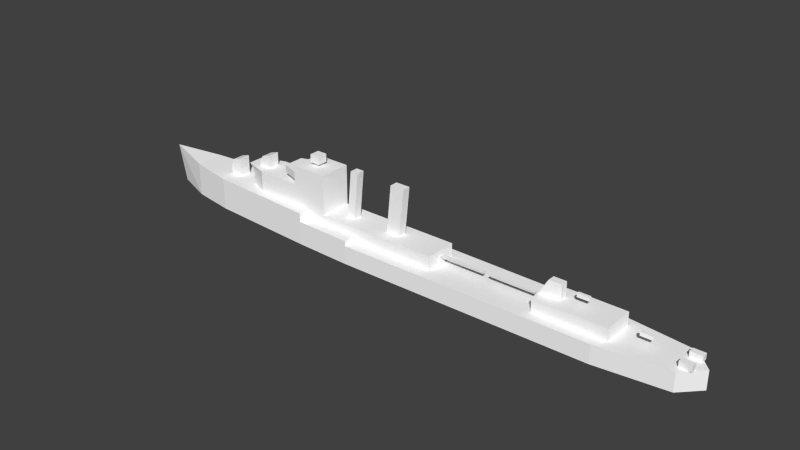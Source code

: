 # Source: farragut_l.blend  (saved by Blender 2.69.0; exported with 4.5.12 LTS)
import bpy
from mathutils import Matrix  # noqa: F401  (used for matrix-valued properties, if any)

bpy.ops.wm.read_factory_settings(use_empty=True)
scene = bpy.context.scene
scene.name = 'Scene'

# ---- collections
col_collection_1 = bpy.data.collections.new('Collection 1'); scene.collection.children.link(col_collection_1)

# ---- materials (node trees are filled in below, after node groups)
mat_material_texture = bpy.data.materials.new('Material Texture')
mat_material_texture.alpha_threshold = 0.0
mat_material_texture.use_transparent_shadow = False
mat_material_texture.diffuse_color = (1.0, 1.0, 1.0, 1.0)
mat_material_texture.roughness = 0.5
mat_material_texture.line_color = (0.0, 0.0, 0.0, 1.0)

# ---- material node trees

# ---- world
world_world = bpy.data.worlds.new('World'); scene.world = world_world
world_world.color = (0.05088, 0.05088, 0.05088)
world_world.use_sun_shadow = False
world_world.sun_shadow_jitter_overblur = 0.0
world_world.cycles.sampling_method = 'NONE'
world_world.cycles.sample_map_resolution = 256

# ---- meshes
me_cube_001 = bpy.data.meshes.new('Cube.001')
me_cube_001.from_pydata([(8.4, 0.0, 4.3), (16.0, 0.0, 4.3), (8.2, -0.375, 4.8), (8.2, 0.375, 4.8), (16.2, 0.375, 4.8), (16.2, -0.375, 4.8), (17.4, 0.0, 4.3), (25.0, 0.0, 4.3), (17.2, -0.375, 4.8), (17.2, 0.375, 4.8), (25.2, 0.375, 4.8), (25.2, -0.375, 4.8), (48.56, -2.0, 3.2), (50.56, -2.0, 3.2), (48.56, -2.0, 4.2), (50.56, -2.0, 4.2), (48.56, -1.0, 4.2), (48.56, -1.0, 3.2), (50.56, -1.0, 4.2), (50.56, -1.0, 3.2), (48.56, 2.0, 3.2), (50.56, 2.0, 3.2), (48.56, 2.0, 4.2), (50.56, 2.0, 4.2), (48.56, 1.0, 4.2), (48.56, 1.0, 3.2), (50.56, 1.0, 4.2), (50.56, 1.0, 3.2), (-36.85, -1.0, 5.6), (-36.85, 1.0, 5.6), (-34.65, 1.0, 5.6), (-34.65, -1.0, 5.6), (-36.25, -1.0, 8.45), (-36.25, 1.0, 8.45), (-34.65, 1.0, 8.95), (-34.65, -1.0, 8.95), (-36.85, -1.0, 7.35), (-36.85, 1.0, 7.35), (-29.6, -1.0, 9.15), (-29.6, 1.0, 9.15), (-27.4, 1.0, 9.15), (-27.4, -1.0, 9.15), (-29.0, -1.0, 11.0), (-29.0, 1.0, 11.0), (-27.4, 1.0, 11.5), (-27.4, -1.0, 11.5), (-29.6, -1.0, 9.9), (-29.6, 1.0, 9.9), (-27.5, -2.8, 9.15), (33.9, -0.25, 7.259), (33.9, 0.25, 7.259), (31.9, 0.25, 7.259), (31.9, -0.25, 7.259), (33.9, -0.25, 6.62), (33.9, 0.25, 6.62), (31.9, 0.25, 6.62), (31.9, -0.25, 6.62), (43.9, -0.25, 5.059), (43.9, 0.25, 5.059), (41.9, 0.25, 5.059), (41.9, -0.25, 5.059), (43.9, -0.25, 4.42), (43.9, 0.25, 4.42), (41.9, 0.25, 4.42), (41.9, -0.25, 4.42), (-30.8, 1.37, 5.6), (-13.5, 2.8, 5.6), (-30.8, 1.37, 8.15), (-17.0, 2.8, 5.6), (-17.0, 2.8, 4.08), (-27.5, 2.8, 5.6), (-27.5, 2.8, 9.15), (8.0, 2.8, 5.6), (8.0, 2.8, 3.2), (-7.0, 2.8, 4.08), (-7.0, 2.8, 3.2), (38.5, 2.8, 3.2), (-19.8, 2.8, 9.15), (-19.8, 2.8, 5.6), (26.2, 2.8, 3.2), (26.2, 1.3, 5.4), (38.5, 2.8, 5.4), (-10.21, 0.7071, 5.6), (26.2, 2.8, 5.4), (-13.5, 2.8, 12.5), (-19.8, 2.8, 10.15), (-22.75, 1.8, 11.45), (-13.5, -2.8, 12.5), (-19.8, 2.8, 11.45), (-22.75, 1.8, 10.15), (-19.8, 2.8, 12.5), (-17.88, 0.8839, 13.0), (-16.12, 0.8839, 14.4), (-16.12, 0.8839, 13.0), (-17.88, 0.8839, 14.4), (29.7, 0.65, 5.4), (-31.8, 1.37, 9.15), (-30.8, -1.37, 5.6), (-13.5, -2.8, 5.6), (-30.8, -1.37, 8.15), (1.273, -0.7071, 13.8), (-17.0, -2.8, 5.6), (-17.0, -2.8, 4.08), (-27.5, -2.8, 5.6), (8.0, -2.8, 5.6), (-7.993, -0.7071, 13.8), (8.0, -2.8, 3.2), (-8.793, -0.7071, 5.6), (-7.0, -2.8, 4.08), (-7.0, -2.8, 3.2), (38.5, -2.8, 3.2), (-19.8, -2.8, 9.15), (-19.8, -2.8, 5.6), (26.2, -2.8, 3.2), (26.2, -1.3, 5.4), (38.5, -2.8, 5.4), (0.4728, -0.7071, 5.6), (-2.073, 0.7071, 5.6), (-8.793, 0.7071, 5.6), (-7.993, 0.7071, 13.8), (-9.407, 0.7071, 13.8), (26.2, -2.8, 5.4), (29.7, -0.65, 5.4), (-22.75, -1.8, 11.45), (-19.8, -2.8, 11.45), (-19.8, -2.8, 12.5), (-10.21, -0.7071, 5.6), (-22.75, -1.8, 10.15), (-19.8, -2.8, 10.15), (-1.273, -0.7071, 13.8), (-2.073, -0.7071, 5.6), (-9.407, -0.7071, 13.8), (-17.88, -0.8839, 13.0), (-16.12, -0.8839, 14.4), (-16.12, -0.8839, 13.0), (-17.88, -0.8839, 14.4), (-1.273, 0.7071, 13.8), (29.7, -0.65, 7.9), (0.4728, 0.7071, 5.6), (27.5, -0.65, 7.9), (1.273, 0.7071, 13.8), (29.7, 0.65, 7.9), (27.5, 0.65, 7.9), (-31.8, -1.37, 9.15), (-43.85, 2.5, 5.9), (-36.3, 3.7, 5.6), (-17.0, 4.784, 5.6), (48.9, 3.2, 3.2), (37.0, 4.6, 3.2), (-17.0, 4.784, 4.08), (-7.0, 5.078, 4.08), (-52.0, 0.0, 6.57), (-43.85, -2.5, 5.9), (-43.85, 0.0, 5.9), (-36.3, -3.7, 5.6), (-36.3, 0.0, 5.6), (-17.0, -4.784, 5.6), (-17.0, 0.0, 5.6), (52.0, 0.0, 3.2), (-7.0, 0.0, 3.2), (48.9, -3.2, 3.2), (48.9, 0.0, 3.2), (37.0, -4.6, 3.2), (37.0, 0.0, 3.2), (-17.0, -4.784, 4.08), (-17.0, 0.0, 4.08), (-7.0, -5.078, 4.08), (-7.0, 0.0, 4.08), (-7.0, -5.078, 3.2), (-7.0, -5.078, 0.0), (37.0, -4.6, 0.0), (48.9, -3.2, 0.0), (-17.0, -4.784, 0.0), (-7.0, 5.078, 3.2), (-36.3, -3.7, 0.0), (-43.85, -2.5, 0.0), (-50.6, 0.0, 0.0), (52.0, 0.0, 0.0), (-43.85, 2.5, 0.0), (-36.3, 3.7, 0.0), (-17.0, 4.784, 0.0), (-7.0, 5.078, 0.0), (48.9, 3.2, 0.0), (37.0, 4.6, 0.0)], [(128, 88)], [(5, 4, 3, 2), (11, 10, 9, 8), (25, 27, 26, 24), (17, 16, 18, 19), (18, 15, 13, 19), (15, 14, 12, 13), (14, 16, 17, 12), (15, 18, 16, 14), (24, 22, 20, 25), (22, 23, 21, 20), (26, 23, 22, 24), (23, 26, 27, 21), (3, 4, 1, 0), (2, 3, 0), (11, 8, 6, 7), (10, 11, 7), (36, 37, 29, 28), (35, 34, 33, 32), (34, 35, 31, 30), (35, 32, 36), (32, 33, 37, 36), (35, 36, 28, 31), (46, 47, 39, 38), (111, 112, 101, 98), (45, 44, 43, 42), (43, 44, 47), (37, 34, 30, 29), (47, 44, 40, 39), (44, 45, 41, 40), (42, 43, 47, 46), (49, 53, 54, 50), (51, 52, 49, 50), (52, 56, 53, 49), (51, 55, 56, 52), (62, 61, 64, 63), (50, 54, 55, 51), (57, 61, 62, 58), (59, 60, 57, 58), (60, 64, 61, 57), (59, 63, 64, 60), (107, 105, 131, 126), (58, 62, 63, 59), (54, 53, 56, 55), (100, 136, 129), (115, 81, 83, 95, 122), (138, 140, 100, 116), (45, 42, 46), (127, 123, 86, 89), (33, 34, 37), (118, 119, 105, 107), (48, 103, 112, 111), (85, 89, 86, 88), (124, 88, 86, 123), (95, 80, 142, 141), (99, 48, 143), (84, 85, 88), (82, 120, 119, 118), (126, 131, 120, 82), (83, 81, 76, 79), (80, 114, 139, 142), (80, 83, 79), (120, 131, 119), (98, 87, 128, 111), (4, 5, 1), (45, 46, 38, 41), (114, 113, 121), (143, 48, 71, 96), (67, 71, 70, 65), (69, 66, 74), (5, 2, 0, 1), (130, 129, 136, 117), (121, 113, 110, 115), (131, 105, 119), (122, 95, 141, 137), (116, 100, 129, 130), (142, 139, 137, 141), (114, 80, 79, 113), (87, 84, 90, 125), (74, 66, 72, 75), (98, 101, 102), (109, 106, 104), (75, 72, 73), (66, 69, 68), (102, 108, 98), (153, 144, 151), (155, 145, 144, 153), (157, 146, 145, 155), (158, 147, 161), (167, 150, 149, 165), (149, 173, 181, 180), (153, 151, 152), (155, 153, 152, 154), (157, 155, 154, 156), (158, 161, 160), (167, 165, 164, 166), (99, 97, 103, 48), (132, 93, 134), (128, 124, 123, 127), (145, 146, 180, 179), (114, 122, 137, 139), (117, 136, 140, 138), (157, 165, 149, 146), (9, 10, 7, 6), (8, 9, 6), (77, 78, 70, 71), (67, 96, 71), (140, 136, 100), (77, 66, 68, 78), (98, 66, 84), (77, 111, 128, 85), (90, 88, 124, 125), (144, 145, 179, 178), (152, 175, 174, 154), (87, 125, 124), (127, 89, 85, 128), (81, 115, 110, 76), (72, 104, 106, 73), (84, 88, 90), (115, 122, 121), (122, 114, 121), (161, 147, 148, 163), (159, 167, 166, 168), (161, 163, 162, 160), (149, 150, 173), (147, 158, 177, 182), (154, 174, 172, 156), (151, 176, 175, 152), (163, 148, 173, 159), (66, 77, 85, 84), (163, 159, 168, 162), (151, 144, 178, 176), (159, 173, 150, 167), (168, 169, 170, 162), (148, 147, 182, 183), (164, 168, 166), (157, 156, 164, 165), (164, 172, 169, 168), (132, 135, 94, 91), (93, 132, 91), (132, 134, 133, 135), (160, 171, 177, 158), (134, 93, 92, 133), (92, 94, 135), (173, 148, 183, 181), (108, 109, 104, 98), (98, 104, 72, 66), (98, 84, 87), (87, 124, 128), (133, 92, 135), (91, 94, 92, 93), (162, 170, 171, 160), (111, 77, 71, 48), (99, 143, 96, 67), (99, 67, 65, 97), (95, 83, 80)])
_uv = me_cube_001.uv_layers.new(name='UVMap')
_uv.uv.foreach_set('vector', [0.6598, 0.4493, 0.6598, 0.4493, 0.5905, 0.4493, 0.5905, 0.4493, 0.7377, 0.4493, 0.7377, 0.4493, 0.6684, 0.4493, 0.6684, 0.4493, 0.9401, 0.4354, 0.9574, 0.4354, 0.9574, 0.4441, 0.9401, 0.4441, 0.9401, 0.4354, 0.9401, 0.4441, 0.9574, 0.4441, 0.9574, 0.4354, 0.9574, 0.4441, 0.9574, 0.4441, 0.9574, 0.4354, 0.9574, 0.4354, 0.9574, 0.4441, 0.9401, 0.4441, 0.9401, 0.4354, 0.9574, 0.4354, 0.9401, 0.4441, 0.9401, 0.4441, 0.9401, 0.4354, 0.9401, 0.4354, 0.9574, 0.4441, 0.9574, 0.4441, 0.9401, 0.4441, 0.9401, 0.4441, 0.9401, 0.4441, 0.9401, 0.4441, 0.9401, 0.4354, 0.9401, 0.4354, 0.9401, 0.4441, 0.9574, 0.4441, 0.9574, 0.4354, 0.9401, 0.4354, 0.9574, 0.4441, 0.9574, 0.4441, 0.9401, 0.4441, 0.9401, 0.4441, 0.9574, 0.4441, 0.9574, 0.4441, 0.9574, 0.4354, 0.9574, 0.4354, 0.5905, 0.4493, 0.6598, 0.4493, 0.658, 0.445, 0.5922, 0.445, 0.5905, 0.4493, 0.5905, 0.4493, 0.5922, 0.445, 0.7377, 0.4493, 0.6684, 0.4493, 0.6702, 0.445, 0.736, 0.445, 0.7377, 0.4493, 0.7377, 0.4493, 0.736, 0.445, 0.2002, 0.4714, 0.2002, 0.4714, 0.2002, 0.4562, 0.2002, 0.4562, 0.2193, 0.4852, 0.2193, 0.4852, 0.2054, 0.4809, 0.2054, 0.4809, 0.2193, 0.4852, 0.2193, 0.4852, 0.2193, 0.4562, 0.2193, 0.4562, 0.2193, 0.4852, 0.2054, 0.4809, 0.2002, 0.4714, 0.2054, 0.4809, 0.2054, 0.4809, 0.2002, 0.4714, 0.2002, 0.4714, 0.2193, 0.4852, 0.2002, 0.4714, 0.2002, 0.4562, 0.2193, 0.4562, 0.263, 0.4935, 0.263, 0.4935, 0.263, 0.487, 0.263, 0.487, 0.3479, 0.487, 0.3479, 0.4562, 0.3722, 0.4562, 0.4025, 0.4562, 0.2821, 0.5073, 0.2821, 0.5073, 0.2682, 0.503, 0.2682, 0.503, 0.2682, 0.503, 0.2821, 0.5073, 0.263, 0.4935, 0.2002, 0.4714, 0.2193, 0.4852, 0.2193, 0.4562, 0.2002, 0.4562, 0.263, 0.4935, 0.2821, 0.5073, 0.2821, 0.487, 0.263, 0.487, 0.2821, 0.5073, 0.2821, 0.5073, 0.2821, 0.487, 0.2821, 0.487, 0.2682, 0.503, 0.2682, 0.503, 0.263, 0.4935, 0.263, 0.4935, 0.9622, 0.3584, 0.9622, 0.3529, 0.9622, 0.3529, 0.9622, 0.3584, 0.9449, 0.3584, 0.9449, 0.3584, 0.9622, 0.3584, 0.9622, 0.3584, 0.9449, 0.3584, 0.9449, 0.3529, 0.9622, 0.3529, 0.9622, 0.3584, 0.9449, 0.3584, 0.9449, 0.3529, 0.9449, 0.3529, 0.9449, 0.3584, 0.9622, 0.3529, 0.9622, 0.3529, 0.9449, 0.3529, 0.9449, 0.3529, 0.9622, 0.3584, 0.9622, 0.3529, 0.9449, 0.3529, 0.9449, 0.3584, 0.9622, 0.3584, 0.9622, 0.3529, 0.9622, 0.3529, 0.9622, 0.3584, 0.9449, 0.3584, 0.9449, 0.3584, 0.9622, 0.3584, 0.9622, 0.3584, 0.9449, 0.3584, 0.9449, 0.3529, 0.9622, 0.3529, 0.9622, 0.3584, 0.9449, 0.3584, 0.9449, 0.3529, 0.9449, 0.3529, 0.9449, 0.3584, 0.4433, 0.4562, 0.4502, 0.5272, 0.438, 0.5272, 0.431, 0.4562, 0.9622, 0.3584, 0.9622, 0.3529, 0.9449, 0.3529, 0.9449, 0.3584, 0.9622, 0.3529, 0.9622, 0.3529, 0.9449, 0.3529, 0.9449, 0.3529, 0.5305, 0.5272, 0.5084, 0.5272, 0.5084, 0.5272, 0.8528, 0.3522, 0.8528, 0.4007, 0.7462, 0.4007, 0.7765, 0.3821, 0.7765, 0.3708, 0.5235, 0.4562, 0.5305, 0.5272, 0.5305, 0.5272, 0.5235, 0.4562, 0.2821, 0.5073, 0.2682, 0.503, 0.263, 0.4935, 0.3224, 0.4956, 0.3224, 0.5069, 0.3224, 0.5069, 0.3224, 0.4956, 0.2054, 0.4809, 0.2193, 0.4852, 0.2002, 0.4714, 0.4433, 0.4562, 0.4502, 0.5272, 0.4502, 0.5272, 0.4433, 0.4562, 0.2812, 0.487, 0.2812, 0.4562, 0.3479, 0.4562, 0.3479, 0.487, 0.3479, 0.4956, 0.3224, 0.4956, 0.3224, 0.5069, 0.3479, 0.5069, 0.3477, 0.3522, 0.3477, 0.4007, 0.3222, 0.392, 0.3222, 0.3609, 0.7767, 0.4545, 0.7464, 0.4545, 0.7577, 0.4761, 0.7767, 0.4761, 0.2526, 0.4783, 0.2812, 0.487, 0.244, 0.487, 0.4025, 0.516, 0.3479, 0.4956, 0.3479, 0.5069, 0.431, 0.4562, 0.438, 0.5272, 0.4502, 0.5272, 0.4433, 0.4562, 0.431, 0.4562, 0.438, 0.5272, 0.438, 0.5272, 0.431, 0.4562, 0.7464, 0.4545, 0.853, 0.4545, 0.853, 0.4354, 0.7464, 0.4354, 0.7464, 0.4545, 0.7464, 0.4545, 0.7577, 0.4761, 0.7577, 0.4761, 0.7464, 0.4545, 0.7464, 0.4545, 0.7464, 0.4354, 0.438, 0.5272, 0.438, 0.5272, 0.4502, 0.5272, 0.4025, 0.4562, 0.4025, 0.516, 0.3479, 0.4956, 0.3479, 0.487, 0.6598, 0.4493, 0.6598, 0.4493, 0.658, 0.445, 0.2821, 0.5073, 0.263, 0.4935, 0.263, 0.487, 0.2821, 0.487, 0.7464, 0.4545, 0.7464, 0.4354, 0.7464, 0.4545, 0.2438, 0.3646, 0.281, 0.3522, 0.281, 0.4007, 0.2438, 0.3883, 0.2526, 0.4783, 0.2812, 0.487, 0.2812, 0.4562, 0.2526, 0.4562, 0.3722, 0.443, 0.4025, 0.4562, 0.4588, 0.443, 0.6598, 0.4493, 0.5905, 0.4493, 0.5922, 0.445, 0.658, 0.445, 0.5015, 0.4562, 0.5084, 0.5272, 0.5084, 0.5272, 0.5015, 0.4562, 0.7464, 0.4545, 0.7464, 0.4354, 0.853, 0.4354, 0.853, 0.4545, 0.438, 0.5272, 0.4502, 0.5272, 0.4502, 0.5272, 0.7767, 0.4545, 0.7767, 0.4545, 0.7767, 0.4761, 0.7767, 0.4761, 0.5235, 0.4562, 0.5305, 0.5272, 0.5084, 0.5272, 0.5015, 0.4562, 0.7577, 0.4761, 0.7577, 0.4761, 0.7767, 0.4761, 0.7767, 0.4761, 0.7464, 0.4545, 0.7464, 0.4545, 0.7464, 0.4354, 0.7464, 0.4354, 0.4023, 0.3522, 0.4023, 0.4007, 0.3477, 0.4007, 0.3477, 0.3522, 0.4588, 0.443, 0.4025, 0.4562, 0.5887, 0.4562, 0.4588, 0.4354, 0.4025, 0.4562, 0.3722, 0.4562, 0.3722, 0.443, 0.4588, 0.4354, 0.5887, 0.4354, 0.5887, 0.4562, 0.4588, 0.4354, 0.5887, 0.4562, 0.5887, 0.4354, 0.4025, 0.4562, 0.3722, 0.443, 0.3722, 0.4562, 0.3722, 0.443, 0.4588, 0.443, 0.4025, 0.4562, 0.1394, 0.2534, 0.1394, 0.275, 0.06875, 0.2534, 0.2048, 0.2534, 0.2048, 0.2854, 0.1394, 0.275, 0.1394, 0.2534, 0.3719, 0.2534, 0.3719, 0.2948, 0.2048, 0.2854, 0.2048, 0.2534, 0.9696, 0.2534, 0.9428, 0.2811, 0.9428, 0.2534, 0.4586, 0.2534, 0.4586, 0.2973, 0.3719, 0.2948, 0.3719, 0.2534, 0.3726, 0.1306, 0.4592, 0.1229, 0.4592, 0.09522, 0.3726, 0.09522, 0.1394, 0.2534, 0.06875, 0.2534, 0.1394, 0.2317, 0.2048, 0.2534, 0.1394, 0.2534, 0.1394, 0.2317, 0.2048, 0.2213, 0.3719, 0.2534, 0.2048, 0.2534, 0.2048, 0.2213, 0.3719, 0.2119, 0.9696, 0.2534, 0.9428, 0.2534, 0.9428, 0.2256, 0.4586, 0.2534, 0.3719, 0.2534, 0.3719, 0.2119, 0.4586, 0.2094, 0.2526, 0.4783, 0.2526, 0.4562, 0.2812, 0.4562, 0.2812, 0.487, 0.3645, 0.5203, 0.3798, 0.5203, 0.3798, 0.5203, 0.3479, 0.4956, 0.3479, 0.5069, 0.3224, 0.5069, 0.3224, 0.4956, 0.2054, 0.1437, 0.3726, 0.1437, 0.3726, 0.09522, 0.2054, 0.09522, 0.7464, 0.4545, 0.7767, 0.4545, 0.7767, 0.4761, 0.7577, 0.4761, 0.5015, 0.4562, 0.5084, 0.5272, 0.5305, 0.5272, 0.5235, 0.4562, 0.3722, 0.4562, 0.3722, 0.443, 0.3722, 0.443, 0.3722, 0.4562, 0.6684, 0.4493, 0.7377, 0.4493, 0.736, 0.445, 0.6702, 0.445, 0.6684, 0.4493, 0.6684, 0.4493, 0.6702, 0.445, 0.3479, 0.487, 0.3479, 0.4562, 0.2812, 0.4562, 0.2812, 0.487, 0.2526, 0.4783, 0.244, 0.487, 0.2812, 0.487, 0.5305, 0.5272, 0.5084, 0.5272, 0.5305, 0.5272, 0.3479, 0.487, 0.4025, 0.4562, 0.3722, 0.4562, 0.3479, 0.4562, 0.4025, 0.4562, 0.4025, 0.4562, 0.4025, 0.516, 0.3479, 0.487, 0.3479, 0.487, 0.3479, 0.4956, 0.3479, 0.4956, 0.3479, 0.516, 0.3479, 0.5069, 0.3479, 0.5069, 0.3479, 0.516, 0.14, 0.1463, 0.2054, 0.1437, 0.2054, 0.09522, 0.14, 0.09522, 0.14, 0.1463, 0.14, 0.09522, 0.2054, 0.09522, 0.2054, 0.1437, 0.4025, 0.516, 0.3479, 0.516, 0.3479, 0.5069, 0.3224, 0.4956, 0.3224, 0.4956, 0.3479, 0.4956, 0.3479, 0.4956, 0.853, 0.4545, 0.853, 0.4545, 0.853, 0.4354, 0.853, 0.4354, 0.5887, 0.4562, 0.5887, 0.4562, 0.5887, 0.4354, 0.5887, 0.4354, 0.4025, 0.516, 0.3479, 0.5069, 0.3479, 0.516, 0.8528, 0.3522, 0.7765, 0.3708, 0.7462, 0.3522, 0.7765, 0.3708, 0.7462, 0.3652, 0.7462, 0.3522, 0.9428, 0.2534, 0.9428, 0.2811, 0.8397, 0.2932, 0.8397, 0.2534, 0.4588, 0.4354, 0.4588, 0.443, 0.4588, 0.443, 0.4588, 0.4354, 0.9428, 0.2534, 0.8397, 0.2534, 0.8397, 0.2135, 0.9428, 0.2256, 0.3726, 0.1306, 0.4592, 0.1306, 0.4592, 0.1229, 0.9434, 0.1229, 0.9703, 0.1229, 0.9703, 0.09522, 0.9434, 0.09522, 0.2054, 0.1437, 0.2054, 0.09522, 0.3726, 0.09522, 0.3726, 0.1437, 0.0694, 0.1521, 0.08152, 0.09522, 0.14, 0.09522, 0.14, 0.1463, 0.8397, 0.2534, 0.8397, 0.2932, 0.4586, 0.2973, 0.4586, 0.2534, 0.4025, 0.4562, 0.3479, 0.487, 0.3479, 0.4956, 0.4025, 0.516, 0.8397, 0.2534, 0.4586, 0.2534, 0.4586, 0.2094, 0.8397, 0.2135, 0.0694, 0.1521, 0.14, 0.1463, 0.14, 0.09522, 0.08152, 0.09522, 0.4588, 0.4354, 0.4588, 0.4354, 0.4588, 0.443, 0.4588, 0.443, 0.4592, 0.1229, 0.4592, 0.09522, 0.8404, 0.09522, 0.8404, 0.1229, 0.8404, 0.1229, 0.9434, 0.1229, 0.9434, 0.09522, 0.8404, 0.09522, 0.3726, 0.1306, 0.4592, 0.1229, 0.4592, 0.1306, 0.3722, 0.4562, 0.3722, 0.4562, 0.3722, 0.443, 0.3722, 0.443, 0.3726, 0.1306, 0.3726, 0.09522, 0.4592, 0.09522, 0.4592, 0.1229, 0.3645, 0.5203, 0.3645, 0.5324, 0.3645, 0.5324, 0.3645, 0.5203, 0.3798, 0.5203, 0.3645, 0.5203, 0.3645, 0.5203, 0.3645, 0.5203, 0.3798, 0.5203, 0.3798, 0.5324, 0.3645, 0.5324, 0.9434, 0.1229, 0.9434, 0.09522, 0.9703, 0.09522, 0.9703, 0.1229, 0.3798, 0.5203, 0.3798, 0.5203, 0.3798, 0.5324, 0.3798, 0.5324, 0.3798, 0.5324, 0.3645, 0.5324, 0.3645, 0.5324, 0.4592, 0.1229, 0.8404, 0.1229, 0.8404, 0.09522, 0.4592, 0.09522, 0.4588, 0.443, 0.4588, 0.4354, 0.5887, 0.4562, 0.4025, 0.4562, 0.4023, 0.3522, 0.5886, 0.3522, 0.5886, 0.4007, 0.4023, 0.4007, 0.4025, 0.4562, 0.4025, 0.516, 0.4025, 0.516, 0.4025, 0.516, 0.3479, 0.5069, 0.3479, 0.4956, 0.3798, 0.5324, 0.3798, 0.5324, 0.3645, 0.5324, 0.3645, 0.5203, 0.3645, 0.5324, 0.3798, 0.5324, 0.3798, 0.5203, 0.8404, 0.1229, 0.8404, 0.09522, 0.9434, 0.09522, 0.9434, 0.1229, 0.3477, 0.3522, 0.3477, 0.4007, 0.281, 0.4007, 0.281, 0.3522, 0.2526, 0.4783, 0.244, 0.487, 0.244, 0.487, 0.2526, 0.4783, 0.2526, 0.4783, 0.2526, 0.4783, 0.2526, 0.4562, 0.2526, 0.4562, 0.7765, 0.3821, 0.7462, 0.4007, 0.7462, 0.3877])
me_cube_001.materials.append(mat_material_texture)
me_cube_001.use_remesh_preserve_volume = False
me_cube_001.use_remesh_preserve_attributes = False
me_cube_001.use_mirror_vertex_groups = False
me_cube_001.update()

# ---- objects
ob_hull = bpy.data.objects.new('Hull', me_cube_001)

# ---- transforms, parenting, visibility, modifiers, constraints
ob_hull.location = (0.0, 0.0, 0.0)
ob_hull.lineart.crease_threshold = 0.0

# ---- collection membership
col_collection_1.objects.link(ob_hull)

# ---- scene / render settings (as saved in the file)
scene.frame_start = 1; scene.frame_end = 250; scene.frame_set(1)
scene.render.engine = 'BLENDER_EEVEE_NEXT'
scene.render.image_settings.compression = 90
scene.render.resolution_percentage = 50
scene.render.dither_intensity = 0.0
scene.cycles.use_denoising = False
scene.cycles.samples = 10
scene.cycles.sampling_pattern = 'TABULATED_SOBOL'
scene.cycles.light_sampling_threshold = 0.0
scene.cycles.use_adaptive_sampling = False
scene.cycles.use_light_tree = False
scene.cycles.blur_glossy = 0.0
scene.cycles.volume_bounces = 1
scene.cycles.pixel_filter_type = 'GAUSSIAN'
scene.cycles.sample_clamp_indirect = 0.0
scene.view_settings.view_transform = 'Standard'
bpy.context.view_layer.update()

# ---- added for rendering (the .blend has no active camera and no usable light): camera, sun
cam_auto = bpy.data.cameras.new('AutoCamera')
cam_auto.lens = 50.0
cam_auto.sensor_width = 36.0
cam_auto.clip_end = 1712.78
ob_auto_camera = bpy.data.objects.new('AutoCamera', cam_auto)
scene.collection.objects.link(ob_auto_camera)
ob_auto_camera.location = (97.5948, -117.114, 85.2758)
ob_auto_camera.rotation_euler = (1.09748, -7.21219e-08, 0.694738)
scene.camera = ob_auto_camera
light_auto_sun = bpy.data.lights.new('AutoSun', 'SUN')
light_auto_sun.energy = 3.0
light_auto_sun.angle = 0.0523599
ob_auto_sun = bpy.data.objects.new('AutoSun', light_auto_sun)
scene.collection.objects.link(ob_auto_sun)
ob_auto_sun.rotation_euler = (0.872665, 0.174533, 0.523599)
bpy.context.view_layer.update()
